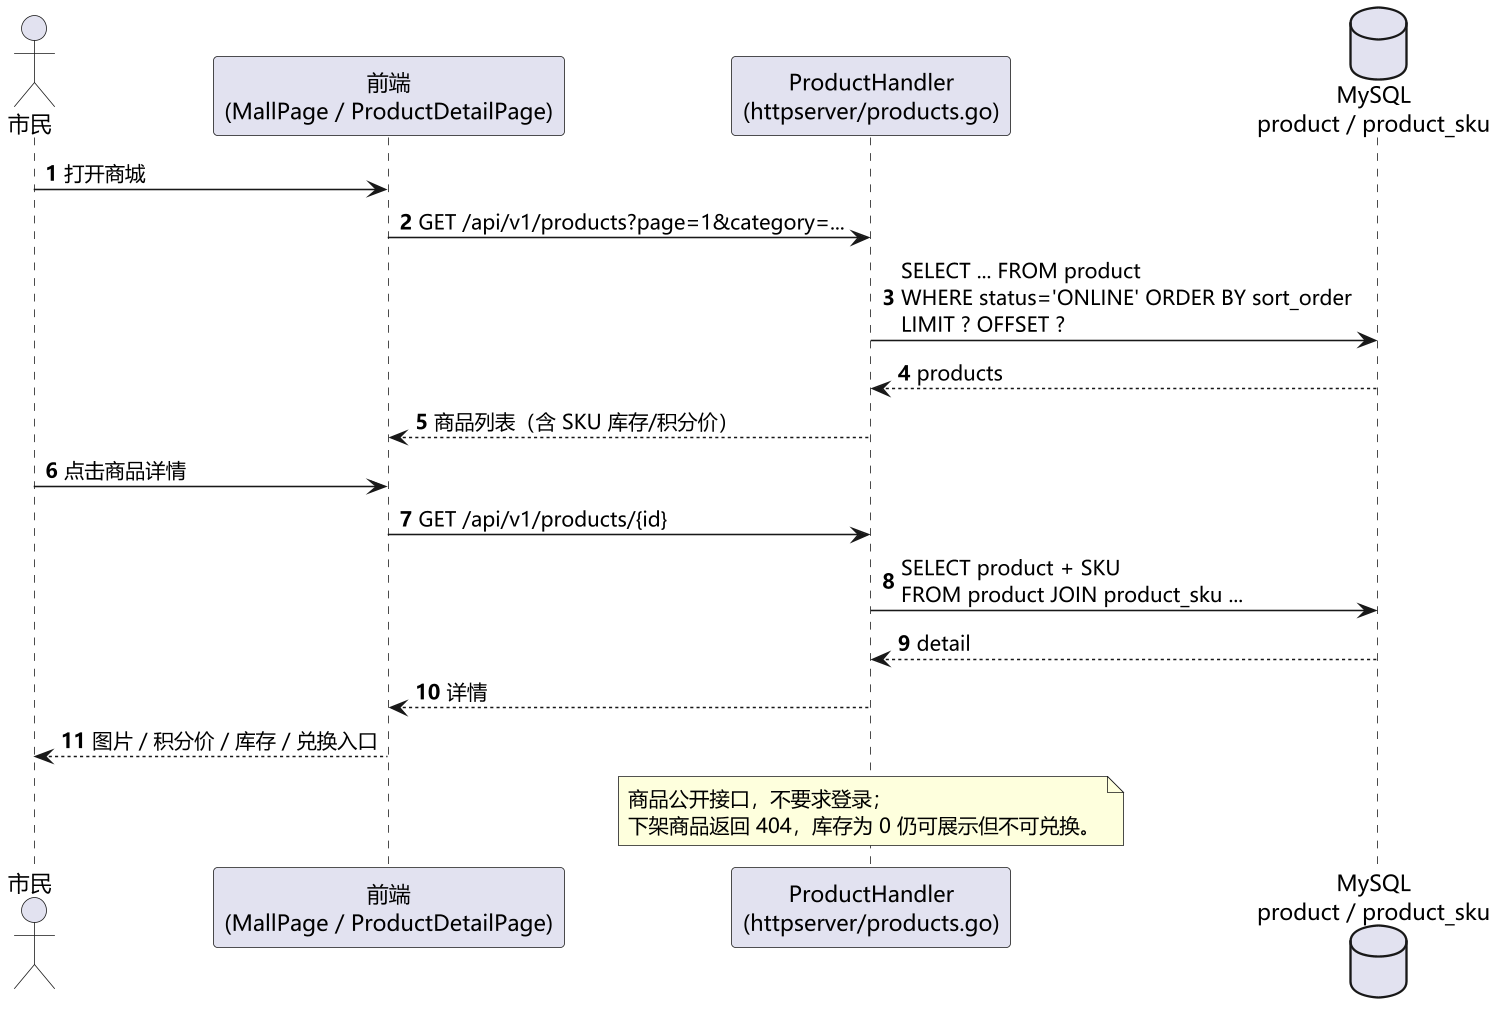

The diagram above was rendered by PlantUML. Its source (embedded in the PNG):
@startuml 图2-8 序列图：浏览积分商城商品（UC-07 用例实现）
skinparam defaultFontName "Microsoft YaHei"
skinparam dpi 150
skinparam shadowing false
autonumber

actor "市民" as U
participant "前端\n(MallPage / ProductDetailPage)" as FE
participant "ProductHandler\n(httpserver/products.go)" as H
database "MySQL\nproduct / product_sku" as DB

U -> FE : 打开商城
FE -> H : GET /api/v1/products?page=1&category=...
H -> DB : SELECT ... FROM product\nWHERE status='ONLINE' ORDER BY sort_order\nLIMIT ? OFFSET ?
DB --> H : products
H --> FE : 商品列表（含 SKU 库存/积分价）

U -> FE : 点击商品详情
FE -> H : GET /api/v1/products/{id}
H -> DB : SELECT product + SKU\nFROM product JOIN product_sku ...
DB --> H : detail
H --> FE : 详情
FE --> U : 图片 / 积分价 / 库存 / 兑换入口

note over H
  商品公开接口，不要求登录；
  下架商品返回 404，库存为 0 仍可展示但不可兑换。
end note
@enduml